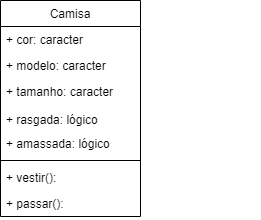

The diagram above was exported from draw.io. Its source (the exported page's mxGraphModel, read from the mxfile embedded in the PNG):
<mxGraphModel dx="868" dy="484" grid="1" gridSize="10" guides="1" tooltips="1" connect="1" arrows="1" fold="1" page="1" pageScale="1" pageWidth="827" pageHeight="1169" math="0" shadow="0">
  <root>
    <mxCell id="0" />
    <mxCell id="1" parent="0" />
    <mxCell id="Hc1Sz1OVWdv98Bz-E9pl-1" value="Camisa" style="swimlane;fontStyle=0;childLayout=stackLayout;horizontal=1;startSize=26;fillColor=none;horizontalStack=0;resizeParent=1;resizeParentMax=0;resizeLast=0;collapsible=1;marginBottom=0;" parent="1" vertex="1">
      <mxGeometry x="20" y="20" width="140" height="216" as="geometry" />
    </mxCell>
    <mxCell id="Hc1Sz1OVWdv98Bz-E9pl-2" value="+ cor: caracter" style="text;strokeColor=none;fillColor=none;align=left;verticalAlign=top;spacingLeft=4;spacingRight=4;overflow=hidden;rotatable=0;points=[[0,0.5],[1,0.5]];portConstraint=eastwest;" parent="Hc1Sz1OVWdv98Bz-E9pl-1" vertex="1">
      <mxGeometry y="26" width="140" height="26" as="geometry" />
    </mxCell>
    <mxCell id="Hc1Sz1OVWdv98Bz-E9pl-3" value="+ modelo: caracter" style="text;strokeColor=none;fillColor=none;align=left;verticalAlign=top;spacingLeft=4;spacingRight=4;overflow=hidden;rotatable=0;points=[[0,0.5],[1,0.5]];portConstraint=eastwest;" parent="Hc1Sz1OVWdv98Bz-E9pl-1" vertex="1">
      <mxGeometry y="52" width="140" height="26" as="geometry" />
    </mxCell>
    <mxCell id="Hc1Sz1OVWdv98Bz-E9pl-4" value="+ tamanho: caracter&#10;&#10;+ rasgada: lógico" style="text;strokeColor=none;fillColor=none;align=left;verticalAlign=top;spacingLeft=4;spacingRight=4;overflow=hidden;rotatable=0;points=[[0,0.5],[1,0.5]];portConstraint=eastwest;" parent="Hc1Sz1OVWdv98Bz-E9pl-1" vertex="1">
      <mxGeometry y="78" width="140" height="52" as="geometry" />
    </mxCell>
    <mxCell id="ZZ5FDSnw-4TLDEWFlC_T-2" value="+ amassada: lógico" style="text;strokeColor=none;fillColor=none;align=left;verticalAlign=top;spacingLeft=4;spacingRight=4;overflow=hidden;rotatable=0;points=[[0,0.5],[1,0.5]];portConstraint=eastwest;" parent="Hc1Sz1OVWdv98Bz-E9pl-1" vertex="1">
      <mxGeometry y="130" width="140" height="26" as="geometry" />
    </mxCell>
    <mxCell id="Hc1Sz1OVWdv98Bz-E9pl-36" value="" style="line;strokeWidth=1;fillColor=none;align=left;verticalAlign=middle;spacingTop=-1;spacingLeft=3;spacingRight=3;rotatable=0;labelPosition=right;points=[];portConstraint=eastwest;" parent="Hc1Sz1OVWdv98Bz-E9pl-1" vertex="1">
      <mxGeometry y="156" width="140" height="8" as="geometry" />
    </mxCell>
    <mxCell id="Hc1Sz1OVWdv98Bz-E9pl-35" value="+ vestir():" style="text;strokeColor=none;fillColor=none;align=left;verticalAlign=top;spacingLeft=4;spacingRight=4;overflow=hidden;rotatable=0;points=[[0,0.5],[1,0.5]];portConstraint=eastwest;" parent="Hc1Sz1OVWdv98Bz-E9pl-1" vertex="1">
      <mxGeometry y="164" width="140" height="26" as="geometry" />
    </mxCell>
    <mxCell id="ZZ5FDSnw-4TLDEWFlC_T-1" value="+ passar():" style="text;strokeColor=none;fillColor=none;align=left;verticalAlign=top;spacingLeft=4;spacingRight=4;overflow=hidden;rotatable=0;points=[[0,0.5],[1,0.5]];portConstraint=eastwest;" parent="Hc1Sz1OVWdv98Bz-E9pl-1" vertex="1">
      <mxGeometry y="190" width="140" height="26" as="geometry" />
    </mxCell>
    <mxCell id="Hc1Sz1OVWdv98Bz-E9pl-5" value="&lt;span style=&quot;font-family: &amp;#34;helvetica&amp;#34; , &amp;#34;arial&amp;#34; , sans-serif ; font-size: 0px&quot;&gt;%3CmxGraphModel%3E%3Croot%3E%3CmxCell%20id%3D%220%22%2F%3E%3CmxCell%20id%3D%221%22%20parent%3D%220%22%2F%3E%3CmxCell%20id%3D%222%22%20value%3D%22%2B%20tamanho%22%20style%3D%22text%3BstrokeColor%3Dnone%3BfillColor%3Dnone%3Balign%3Dleft%3BverticalAlign%3Dtop%3BspacingLeft%3D4%3BspacingRight%3D4%3Boverflow%3Dhidden%3Brotatable%3D0%3Bpoints%3D%5B%5B0%2C0.5%5D%2C%5B1%2C0.5%5D%5D%3BportConstraint%3Deastwest%3B%22%20vertex%3D%221%22%20parent%3D%221%22%3E%3CmxGeometry%20x%3D%2220%22%20y%3D%2298%22%20width%3D%22140%22%20height%3D%2226%22%20as%3D%22geometry%22%2F%3E%3C%2FmxCell%3E%3C%2Froot%3E%3C%2FmxGraphModel%3E&lt;/span&gt;" style="text;html=1;resizable=0;points=[];autosize=1;align=left;verticalAlign=top;spacingTop=-4;" parent="1" vertex="1">
      <mxGeometry x="260" y="139" width="20" height="20" as="geometry" />
    </mxCell>
  </root>
</mxGraphModel>